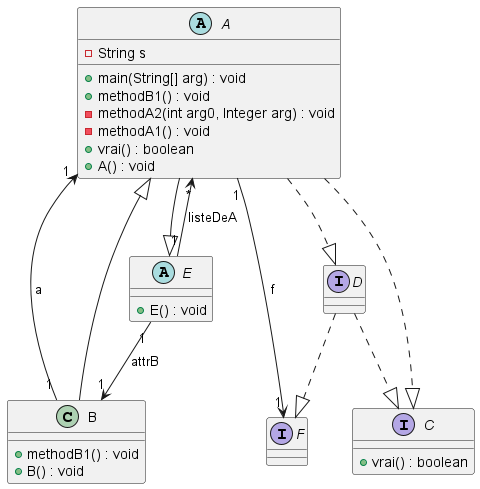

The diagram above was rendered by PlantUML. Its source (embedded in the PNG):
@startuml 
interface D{
}
D ..|> C
D ..|> F
class B{
+ methodB1() : void
+ B() : void
}
B"1" --> "1"A : a
B --|> A
abstract class A{
- String s
+ main(String[] arg) : void
+ methodB1() : void
- methodA2(int arg0, Integer arg) : void
- methodA1() : void
+ vrai() : boolean
+ A() : void
}
A"1" --> "1"F : f
A --|> E
A ..|> C
A ..|> D
interface C{
+ vrai() : boolean
}
interface F{
}
abstract class E{
+ E() : void
}
E"1" --> "*"A : listeDeA
E"1" --> "1"B : attrB
@enduml